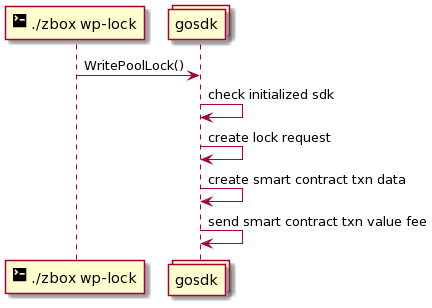

The diagram above was rendered by PlantUML. Its source (embedded in the PNG):
@startuml
participant "<size:20><&terminal></size> ./zbox wp-lock" as cli
collections gosdk

cli -> gosdk: WritePoolLock()

gosdk -> gosdk: check initialized sdk
gosdk -> gosdk: create lock request
gosdk -> gosdk: create smart contract txn data
gosdk -> gosdk: send smart contract txn value fee
@enduml